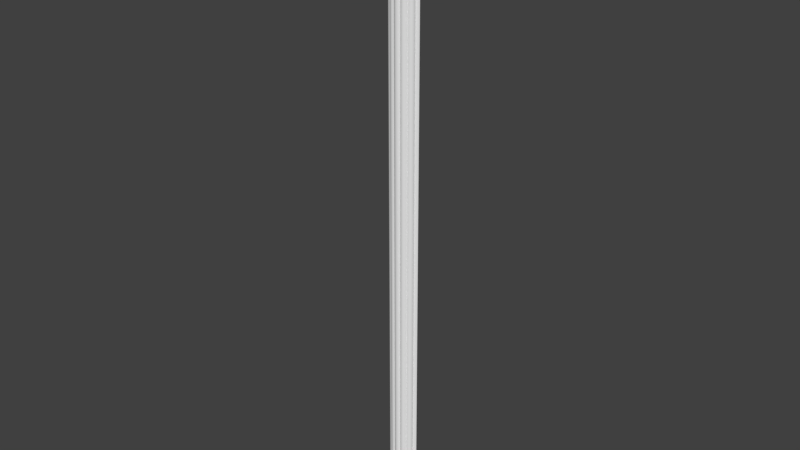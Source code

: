 # Source: OWP_7205.48.blend  (saved by Blender 2.78.0; exported with 4.5.12 LTS)
import bpy
from mathutils import Matrix  # noqa: F401  (used for matrix-valued properties, if any)

bpy.ops.wm.read_factory_settings(use_empty=True)
scene = bpy.context.scene
scene.name = 'Scene'

# ---- collections
col_collection_1 = bpy.data.collections.new('Collection 1'); scene.collection.children.link(col_collection_1)

# ---- world
world_world = bpy.data.worlds.new('World'); scene.world = world_world
world_world.color = (0.05088, 0.05088, 0.05088)
world_world.use_sun_shadow = False
world_world.sun_shadow_jitter_overblur = 0.0
world_world.cycles.sampling_method = 'MANUAL'

# ---- meshes
me_owp_7205_48_3dsolid = bpy.data.meshes.new('OWP 7205.48 3dsolid')
me_owp_7205_48_3dsolid.from_pydata([(1e-06, 0.875, 1e-06), (2.562, 0.875, 1e-06), (2.355, 0.6883, 1e-06), (0.2089, 0.6853, 1e-06), (0.03386, 0.8103, 1e-06), (2.529, 0.8114, 1e-06), (2.454, 0.7337, 1e-06), (2.007, 0.3271, 1e-06), (0.5626, 0.3221, 1e-06), (0.2084, 0.582, 1e-06), (2.359, 0.6159, 1e-06), (2.333, 0.5102, 1e-06), (2.271, 0.4208, 1e-06), (2.215, 0.3748, 1e-06), (2.11, 0.3295, 1e-06), (1.54, 0.1268, 1e-06), (1.031, 0.125, 1e-06), (0.6026, 0.2266, 1e-06), (1.96, 0.2204, 1e-06), (1.887, 0.1476, 1e-06), (1.753, 0.09026, 1e-06), (1.643, 0.08877, 1e-06), (1.823, 0.1112, 1e-06), (1.489, 0.07376, 1e-06), (1.082, 0.07235, 1e-06), (1.394, 0.01805, 1e-06), (1.171, 0.01895, 1e-06), (1.286, 2.933e-06, 1e-06), (0.964, 0.096, 1e-06), (0.7085, 0.1253, 1e-06), (0.8484, 0.0815, 1e-06), (0.4464, 0.3273, 1e-06), (0.3219, 0.3903, 1e-06), (0.251, 0.4739, 1e-06), (0.1413, 0.7128, 1e-06), (0.08182, 0.7552, 1e-06), (2.007, 0.3271, 48.0), (1.981, 0.2585, 48.0), (1.921, 0.1743, 48.0), (1.753, 0.09026, 48.0), (1.823, 0.1112, 48.0), (1.54, 0.1201, 48.0), (1.68, 0.08585, 48.0), (1.489, 0.07376, 48.0), (1.395, 0.01668, 48.0), (1.286, 2.933e-06, 48.0), (1.213, 0.008159, 48.0), (1.117, 0.04564, 48.0), (1.033, 0.1214, 48.0), (0.7886, 0.09163, 48.0), (0.8918, 0.08311, 48.0), (0.6843, 0.1435, 48.0), (0.589, 0.2537, 48.0), (0.6303, 0.1931, 48.0), (0.5623, 0.3182, 48.0), (0.3524, 0.3698, 48.0), (0.4181, 0.3377, 48.0), (0.251, 0.4739, 48.0), (0.2957, 0.416, 48.0), (0.2207, 0.5405, 48.0), (0.2027, 0.6851, 48.0), (0.1413, 0.7128, 48.0), (-0.005499, 0.8722, 48.0), (0.08182, 0.7552, 48.0), (2.562, 0.875, 48.0), (2.529, 0.8114, 48.0), (2.422, 0.7155, 48.0), (2.481, 0.7573, 48.0), (2.355, 0.6883, 48.0), (2.359, 0.6159, 48.0), (2.335, 0.5096, 48.0), (2.271, 0.4208, 48.0), (2.215, 0.3748, 48.0), (2.08, 0.3266, 48.0), (2.15, 0.3428, 48.0)], [], [(0, 1, 2), (0, 2, 3), (0, 3, 4), (1, 5, 2), (3, 2, 7), (3, 7, 8), (3, 8, 9), (2, 10, 7), (10, 11, 7), (11, 12, 7), (12, 13, 7), (8, 7, 15), (8, 15, 16), (8, 16, 17), (7, 18, 15), (18, 19, 15), (20, 21, 22), (21, 15, 22), (15, 23, 16), (16, 23, 24), (27, 26, 25), (26, 24, 25), (25, 24, 23), (28, 29, 16), (30, 29, 28), (29, 17, 16), (31, 32, 8), (32, 33, 8), (33, 9, 8), (34, 35, 3), (35, 4, 3), (14, 7, 13), (2, 5, 6), (22, 15, 19), (36, 37, 7), (7, 37, 18), (18, 38, 19), (39, 22, 40), (22, 39, 20), (41, 21, 42), (15, 21, 41), (21, 20, 42), (42, 20, 39), (22, 19, 40), (40, 19, 38), (38, 18, 37), (41, 43, 15), (15, 43, 23), (45, 27, 44), (45, 46, 27), (27, 46, 26), (26, 47, 24), (16, 24, 48), (48, 24, 47), (47, 26, 46), (27, 25, 44), (25, 23, 44), (44, 23, 43), (16, 48, 28), (49, 30, 50), (51, 29, 49), (52, 17, 53), (8, 17, 54), (54, 17, 52), (17, 29, 53), (53, 29, 51), (29, 30, 49), (30, 28, 50), (28, 48, 50), (8, 54, 31), (55, 31, 56), (31, 55, 32), (57, 33, 58), (57, 59, 33), (33, 59, 9), (60, 3, 9), (60, 9, 59), (33, 32, 58), (58, 32, 55), (56, 31, 54), (3, 60, 34), (60, 61, 34), (62, 35, 63), (35, 62, 4), (0, 4, 62), (35, 34, 63), (34, 61, 63), (64, 65, 1), (1, 65, 5), (66, 6, 67), (68, 2, 66), (2, 6, 66), (6, 5, 67), (67, 5, 65), (68, 69, 2), (2, 69, 10), (71, 12, 70), (71, 72, 12), (12, 72, 13), (73, 14, 74), (7, 14, 36), (36, 14, 73), (14, 13, 74), (74, 13, 72), (12, 11, 70), (11, 10, 70), (70, 10, 69), (64, 1, 62), (1, 0, 62), (73, 74, 36), (74, 72, 36), (72, 71, 36), (71, 70, 36), (70, 69, 36), (69, 68, 36), (66, 67, 68), (67, 65, 68), (65, 64, 68), (64, 62, 68), (68, 62, 60), (68, 60, 36), (61, 60, 63), (36, 60, 54), (36, 54, 41), (36, 41, 37), (60, 59, 54), (59, 57, 54), (57, 58, 54), (58, 55, 54), (41, 54, 48), (41, 48, 43), (54, 52, 48), (52, 53, 48), (53, 51, 48), (49, 50, 48), (48, 47, 43), (43, 47, 44), (46, 44, 47), (46, 45, 44), (42, 39, 41), (39, 40, 41), (40, 38, 41), (38, 37, 41), (54, 55, 56), (60, 62, 63), (49, 48, 51)])
me_owp_7205_48_3dsolid.polygons.foreach_set('use_smooth', [True] * 146)
_uv = me_owp_7205_48_3dsolid.uv_layers.new(name='UVMap')
_uv.uv.foreach_set('vector', [1.0, 0.0535, 1.0, 0.1069, 0.9728, 0.1026, 1.0, 0.0535, 0.9728, 0.1026, 0.9724, 0.05785, 1.0, 0.0535, 0.9724, 0.05785, 0.9906, 0.05421, 1.0, 0.1069, 0.9907, 0.1062, 0.9728, 0.1026, 0.9724, 0.05785, 0.9728, 0.1026, 0.9202, 0.09532, 0.9724, 0.05785, 0.9202, 0.09532, 0.9195, 0.06522, 0.9724, 0.05785, 0.9195, 0.06522, 0.9574, 0.05784, 0.9728, 0.1026, 0.9623, 0.1026, 0.9202, 0.09532, 0.9623, 0.1026, 0.9469, 0.1021, 0.9202, 0.09532, 0.9469, 0.1021, 0.9339, 0.1008, 0.9202, 0.09532, 0.9339, 0.1008, 0.9272, 0.09966, 0.9202, 0.09532, 0.9195, 0.06522, 0.9202, 0.09532, 0.8911, 0.08558, 0.9195, 0.06522, 0.8911, 0.08558, 0.8908, 0.07499, 0.9195, 0.06522, 0.8908, 0.07499, 0.9056, 0.06605, 0.9202, 0.09532, 0.9047, 0.09434, 0.8911, 0.08558, 0.9047, 0.09434, 0.8941, 0.09281, 0.8911, 0.08558, 0.8858, 0.09002, 0.8855, 0.08773, 0.8888, 0.09148, 0.8855, 0.08773, 0.8911, 0.08558, 0.8888, 0.09148, 0.8911, 0.08558, 0.8834, 0.08452, 0.8908, 0.07499, 0.8908, 0.07499, 0.8834, 0.08452, 0.8832, 0.07605, 0.8726, 0.08029, 0.8754, 0.0779, 0.8753, 0.08255, 0.8754, 0.0779, 0.8832, 0.07605, 0.8753, 0.08255, 0.8753, 0.08255, 0.8832, 0.07605, 0.8834, 0.08452, 0.8866, 0.07358, 0.8909, 0.06826, 0.8908, 0.07499, 0.8845, 0.07117, 0.8909, 0.06826, 0.8866, 0.07358, 0.8909, 0.06826, 0.9056, 0.06605, 0.8908, 0.07499, 0.9203, 0.0628, 0.9294, 0.06021, 0.9195, 0.06522, 0.9294, 0.06021, 0.9416, 0.05873, 0.9195, 0.06522, 0.9416, 0.05873, 0.9574, 0.05784, 0.9195, 0.06522, 0.9764, 0.05644, 0.9826, 0.0552, 0.9724, 0.05785, 0.9826, 0.0552, 0.9906, 0.05421, 0.9724, 0.05785, 0.9206, 0.09745, 0.9202, 0.09532, 0.9272, 0.09966, 0.9728, 0.1026, 0.9907, 0.1062, 0.9794, 0.1046, 0.8888, 0.09148, 0.8911, 0.08558, 0.8941, 0.09281, 0.7679, 1.0, 0.7573, 1.0, 0.7679, 1.854e-08, 0.7679, 1.854e-08, 0.7573, 1.0, 0.7511, 1.274e-08, 0.7511, 1.274e-08, 0.7431, 1.0, 0.7381, 0.0, 0.4578, 0.0, 0.4474, 1.0, 0.4475, 7.947e-08, 0.4474, 1.0, 0.4578, 0.0, 0.4577, 1.0, 0.4886, 7.947e-08, 0.4737, 1.0, 0.4684, 0.0, 0.4886, 1.0, 0.4737, 1.0, 0.4886, 7.947e-08, 0.4737, 1.0, 0.4577, 1.0, 0.4684, 0.0, 0.4684, 0.0, 0.4577, 1.0, 0.4578, 0.0, 0.4474, 1.0, 0.4381, 1.0, 0.4475, 7.947e-08, 0.4475, 7.947e-08, 0.4381, 1.0, 0.433, 0.0, 0.7431, 1.0, 0.7511, 1.274e-08, 0.7573, 1.0, 0.8641, 7.947e-08, 0.8726, 0.0, 0.8632, 1.0, 0.8632, 1.0, 0.8726, 0.0, 0.8726, 1.0, 0.4032, 1.0, 0.4032, 2.359e-08, 0.4191, 1.0, 0.4032, 1.0, 0.3926, 1.0, 0.4032, 2.359e-08, 0.4032, 2.359e-08, 0.3926, 1.0, 0.3865, 1.7e-08, 0.3865, 1.7e-08, 0.3787, 1.0, 0.3738, 0.0, 0.8535, 1.0, 0.8439, 1.0, 0.8535, 1.589e-07, 0.8535, 1.589e-07, 0.8439, 1.0, 0.8392, 0.0, 0.3787, 1.0, 0.3865, 1.7e-08, 0.3926, 1.0, 0.4032, 2.359e-08, 0.4191, 1.878e-08, 0.4191, 1.0, 0.4191, 1.878e-08, 0.433, 2.309e-09, 0.4191, 1.0, 0.4191, 1.0, 0.433, 2.309e-09, 0.433, 1.0, 0.5392, 1.72e-07, 0.5392, 1.0, 0.5293, 1.448e-07, 0.5036, 1.0, 0.5125, 8.735e-08, 0.5186, 1.0, 0.4886, 1.0, 0.4923, 0.0, 0.5036, 1.0, 0.6971, 0.0, 0.6926, 1.0, 0.6868, 0.0, 0.7076, 1.0, 0.6926, 1.0, 0.7072, 7.947e-08, 0.7072, 7.947e-08, 0.6926, 1.0, 0.6971, 0.0, 0.6926, 1.0, 0.6738, 1.0, 0.6868, 0.0, 0.6868, 0.0, 0.6738, 1.0, 0.6775, 0.0, 0.4923, 0.0, 0.5125, 8.735e-08, 0.5036, 1.0, 0.5125, 8.735e-08, 0.5293, 1.448e-07, 0.5186, 1.0, 0.5293, 1.448e-07, 0.5392, 1.0, 0.5186, 1.0, 0.6738, 0.0, 0.6738, 1.0, 0.6569, 1.249e-08, 0.6434, 1.0, 0.6569, 1.249e-08, 0.6529, 1.0, 0.6569, 1.249e-08, 0.6434, 1.0, 0.639, 8.648e-09, 0.5582, 7.947e-08, 0.5585, 1.0, 0.5482, 7.947e-08, 0.5582, 7.947e-08, 0.5688, 0.0, 0.5585, 1.0, 0.5585, 1.0, 0.5688, 0.0, 0.5754, 1.0, 0.5896, 0.0, 0.5896, 1.0, 0.5754, 1.0, 0.5896, 0.0, 0.5754, 1.0, 0.5688, 0.0, 0.5585, 1.0, 0.5437, 1.0, 0.5482, 7.947e-08, 0.5482, 7.947e-08, 0.5437, 1.0, 0.5392, 3.974e-07, 0.6529, 1.0, 0.6569, 1.249e-08, 0.6738, 1.0, 0.8535, 1.0, 0.8544, 0.0, 0.8632, 1.0, 0.8544, 0.0, 0.8632, 0.0, 0.8632, 1.0, 0.768, 1.0, 0.7882, 3.626e-08, 0.7882, 1.0, 0.7882, 3.626e-08, 0.768, 1.0, 0.7784, 6.042e-08, 0.7679, 7.063e-08, 0.7784, 6.042e-08, 0.768, 1.0, 0.7882, 3.626e-08, 0.7967, 0.0, 0.7882, 1.0, 0.7967, 0.0, 0.7967, 1.0, 0.7882, 1.0, 0.8207, 1.0, 0.8105, 1.0, 0.8207, 1.713e-08, 0.8207, 1.713e-08, 0.8105, 1.0, 0.8105, 1.242e-08, 0.8294, 0.0, 0.8248, 1.0, 0.8207, 0.0, 0.8392, 0.0, 0.8392, 1.0, 0.8294, 0.0, 0.8392, 1.0, 0.8248, 1.0, 0.8294, 0.0, 0.7967, 0.0, 0.8105, 1.242e-08, 0.8011, 1.0, 0.8011, 1.0, 0.8105, 1.242e-08, 0.8105, 1.0, 0.639, 1.0, 0.629, 1.0, 0.639, 1.406e-08, 0.639, 1.406e-08, 0.629, 1.0, 0.629, 1.719e-08, 0.5982, 1.0, 0.5982, 1.318e-08, 0.6131, 1.0, 0.5982, 1.0, 0.5896, 1.0, 0.5982, 1.318e-08, 0.5982, 1.318e-08, 0.5896, 1.0, 0.5896, 0.0, 0.7182, 1.0, 0.7225, 1.294e-08, 0.7285, 1.0, 0.7076, 1.315e-08, 0.7225, 1.294e-08, 0.7076, 1.0, 0.7076, 1.0, 0.7225, 1.294e-08, 0.7182, 1.0, 0.7225, 1.294e-08, 0.7381, 0.0, 0.7285, 1.0, 0.7285, 1.0, 0.7381, 0.0, 0.7381, 1.0, 0.5982, 1.318e-08, 0.6132, 2.148e-08, 0.6131, 1.0, 0.6132, 2.148e-08, 0.629, 1.719e-08, 0.6131, 1.0, 0.6131, 1.0, 0.629, 1.719e-08, 0.629, 1.0, 0.3738, 0.0, 0.3738, 1.0, 0.0, 0.0, 0.3738, 1.0, 0.0008005, 1.0, 0.0, 0.0, 0.92, 0.01007, 0.9224, 0.008598, 0.9201, 0.01158, 0.9224, 0.008598, 0.927, 0.007241, 0.9201, 0.01158, 0.927, 0.007241, 0.9337, 0.006073, 0.9201, 0.01158, 0.9337, 0.006073, 0.9466, 0.004757, 0.9201, 0.01158, 0.9466, 0.004757, 0.9621, 0.004254, 0.9201, 0.01158, 0.9621, 0.004254, 0.9726, 0.004317, 0.9201, 0.01158, 0.9766, 0.002926, 0.9827, 0.001701, 0.9726, 0.004317, 0.9827, 0.001701, 0.9905, 0.0007083, 0.9726, 0.004317, 0.9905, 0.0007083, 0.9998, 0.0, 0.9726, 0.004317, 0.9998, 0.0, 0.9998, 0.0535, 0.9726, 0.004317, 0.9726, 0.004317, 0.9998, 0.0535, 0.9725, 0.04917, 0.9726, 0.004317, 0.9725, 0.04917, 0.9201, 0.01158, 0.9766, 0.05045, 0.9725, 0.04917, 0.9828, 0.05168, 0.9201, 0.01158, 0.9725, 0.04917, 0.9191, 0.04168, 0.9201, 0.01158, 0.9191, 0.04168, 0.8901, 0.02131, 0.9201, 0.01158, 0.8901, 0.02131, 0.9101, 0.01212, 0.9725, 0.04917, 0.9515, 0.04879, 0.9191, 0.04168, 0.9515, 0.04879, 0.9418, 0.04817, 0.9191, 0.04168, 0.9418, 0.04817, 0.9333, 0.04724, 0.9191, 0.04168, 0.9333, 0.04724, 0.9266, 0.04606, 0.9191, 0.04168, 0.8901, 0.02131, 0.9191, 0.04168, 0.8903, 0.03189, 0.8901, 0.02131, 0.8903, 0.03189, 0.8833, 0.02238, 0.9191, 0.04168, 0.9097, 0.04113, 0.8903, 0.03189, 0.9097, 0.04113, 0.9008, 0.04027, 0.8903, 0.03189, 0.9008, 0.04027, 0.8936, 0.03915, 0.8903, 0.03189, 0.886, 0.03697, 0.8848, 0.03482, 0.8903, 0.03189, 0.8903, 0.03189, 0.8793, 0.03014, 0.8833, 0.02238, 0.8833, 0.02238, 0.8793, 0.03014, 0.875, 0.02434, 0.8738, 0.02813, 0.875, 0.02434, 0.8793, 0.03014, 0.8738, 0.02813, 0.8726, 0.02661, 0.875, 0.02434, 0.8851, 0.01841, 0.8857, 0.01689, 0.8901, 0.02131, 0.8857, 0.01689, 0.8887, 0.01542, 0.8901, 0.02131, 0.8887, 0.01542, 0.8979, 0.01338, 0.8901, 0.02131, 0.8979, 0.01338, 0.9101, 0.01212, 0.8901, 0.02131, 0.9191, 0.04168, 0.9266, 0.04606, 0.9219, 0.04469, 0.9725, 0.04917, 0.9998, 0.0535, 0.9828, 0.05168, 0.886, 0.03697, 0.8903, 0.03189, 0.8936, 0.03915])
me_owp_7205_48_3dsolid.materials.append(None)
me_owp_7205_48_3dsolid.use_remesh_preserve_volume = False
me_owp_7205_48_3dsolid.use_remesh_preserve_attributes = False
me_owp_7205_48_3dsolid.use_mirror_vertex_groups = False
me_owp_7205_48_3dsolid.update()

# ---- objects
ob_owp_7205_48 = bpy.data.objects.new('OWP 7205.48', me_owp_7205_48_3dsolid)

# ---- transforms, parenting, visibility, modifiers, constraints
ob_owp_7205_48.location = (0.0, 0.0, 0.0)
ob_owp_7205_48.scale = (0.0254, 0.0254, 0.0254)
ob_owp_7205_48.display_type = 'WIRE'
ob_owp_7205_48.lineart.crease_threshold = 0.0
_m = ob_owp_7205_48.modifiers.new('EdgeSplit', 'EDGE_SPLIT')

# ---- collection membership
col_collection_1.objects.link(ob_owp_7205_48)

# ---- scene / render settings (as saved in the file)
scene.frame_start = 1; scene.frame_end = 250; scene.frame_set(1)
scene.render.engine = 'CYCLES'
scene.render.resolution_percentage = 50
scene.render.dither_intensity = 0.0
scene.cycles.use_denoising = False
scene.cycles.samples = 128
scene.cycles.sampling_pattern = 'TABULATED_SOBOL'
scene.cycles.light_sampling_threshold = 0.0
scene.cycles.use_adaptive_sampling = False
scene.cycles.use_light_tree = False
scene.cycles.caustics_reflective = False
scene.cycles.caustics_refractive = False
scene.cycles.blur_glossy = 0.0
scene.cycles.max_bounces = 6
scene.cycles.sample_clamp_direct = 1.0
scene.cycles.sample_clamp_indirect = 1.0
scene.view_settings.view_transform = 'Standard'
bpy.context.view_layer.update()

# ---- added for rendering (the .blend has no active camera and no usable light): camera, sun
cam_auto = bpy.data.cameras.new('AutoCamera')
cam_auto.lens = 50.0
cam_auto.sensor_width = 36.0
cam_auto.clip_end = 1000.0
ob_auto_camera = bpy.data.objects.new('AutoCamera', cam_auto)
scene.collection.objects.link(ob_auto_camera)
ob_auto_camera.location = (1.16231, -1.34469, 1.51347)
ob_auto_camera.rotation_euler = (1.09748, -7.21219e-08, 0.694738)
scene.camera = ob_auto_camera
light_auto_sun = bpy.data.lights.new('AutoSun', 'SUN')
light_auto_sun.energy = 3.0
light_auto_sun.angle = 0.0523599
ob_auto_sun = bpy.data.objects.new('AutoSun', light_auto_sun)
scene.collection.objects.link(ob_auto_sun)
ob_auto_sun.rotation_euler = (0.872665, 0.174533, 0.523599)
bpy.context.view_layer.update()
